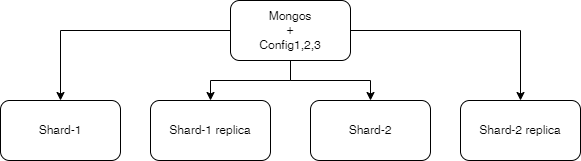

The diagram above was exported from draw.io. Its source (the exported page's mxGraphModel, read from the mxfile embedded in the PNG):
<mxGraphModel dx="810" dy="452" grid="1" gridSize="10" guides="1" tooltips="1" connect="1" arrows="1" fold="1" page="1" pageScale="1" pageWidth="827" pageHeight="1169" math="0" shadow="0">
  <root>
    <mxCell id="0" />
    <mxCell id="1" parent="0" />
    <mxCell id="8xWR6n_23AE6tP2Ygv0X-6" style="edgeStyle=orthogonalEdgeStyle;rounded=0;orthogonalLoop=1;jettySize=auto;html=1;" parent="1" source="8xWR6n_23AE6tP2Ygv0X-1" target="8xWR6n_23AE6tP2Ygv0X-4" edge="1">
      <mxGeometry relative="1" as="geometry" />
    </mxCell>
    <mxCell id="8xWR6n_23AE6tP2Ygv0X-7" style="edgeStyle=orthogonalEdgeStyle;rounded=0;orthogonalLoop=1;jettySize=auto;html=1;" parent="1" source="8xWR6n_23AE6tP2Ygv0X-1" target="8xWR6n_23AE6tP2Ygv0X-2" edge="1">
      <mxGeometry relative="1" as="geometry" />
    </mxCell>
    <mxCell id="8xWR6n_23AE6tP2Ygv0X-8" style="edgeStyle=orthogonalEdgeStyle;rounded=0;orthogonalLoop=1;jettySize=auto;html=1;entryX=0.5;entryY=0;entryDx=0;entryDy=0;" parent="1" source="8xWR6n_23AE6tP2Ygv0X-1" target="8xWR6n_23AE6tP2Ygv0X-5" edge="1">
      <mxGeometry relative="1" as="geometry" />
    </mxCell>
    <mxCell id="8xWR6n_23AE6tP2Ygv0X-9" style="edgeStyle=orthogonalEdgeStyle;rounded=0;orthogonalLoop=1;jettySize=auto;html=1;" parent="1" source="8xWR6n_23AE6tP2Ygv0X-1" target="8xWR6n_23AE6tP2Ygv0X-3" edge="1">
      <mxGeometry relative="1" as="geometry" />
    </mxCell>
    <mxCell id="8xWR6n_23AE6tP2Ygv0X-1" value="Mongos&lt;br&gt;+&lt;br&gt;Config1,2,3" style="rounded=1;whiteSpace=wrap;html=1;" parent="1" vertex="1">
      <mxGeometry x="320" y="60" width="120" height="60" as="geometry" />
    </mxCell>
    <mxCell id="8xWR6n_23AE6tP2Ygv0X-2" value="&lt;span&gt;Shard-1 replica&lt;/span&gt;" style="rounded=1;whiteSpace=wrap;html=1;" parent="1" vertex="1">
      <mxGeometry x="240" y="160" width="120" height="60" as="geometry" />
    </mxCell>
    <mxCell id="8xWR6n_23AE6tP2Ygv0X-3" value="Shard-2 replica" style="rounded=1;whiteSpace=wrap;html=1;" parent="1" vertex="1">
      <mxGeometry x="550" y="160" width="120" height="60" as="geometry" />
    </mxCell>
    <mxCell id="8xWR6n_23AE6tP2Ygv0X-4" value="Shard-1" style="rounded=1;whiteSpace=wrap;html=1;" parent="1" vertex="1">
      <mxGeometry x="90" y="160" width="120" height="60" as="geometry" />
    </mxCell>
    <mxCell id="8xWR6n_23AE6tP2Ygv0X-5" value="&lt;span&gt;Shard-2&lt;/span&gt;" style="rounded=1;whiteSpace=wrap;html=1;" parent="1" vertex="1">
      <mxGeometry x="400" y="160" width="120" height="60" as="geometry" />
    </mxCell>
  </root>
</mxGraphModel>